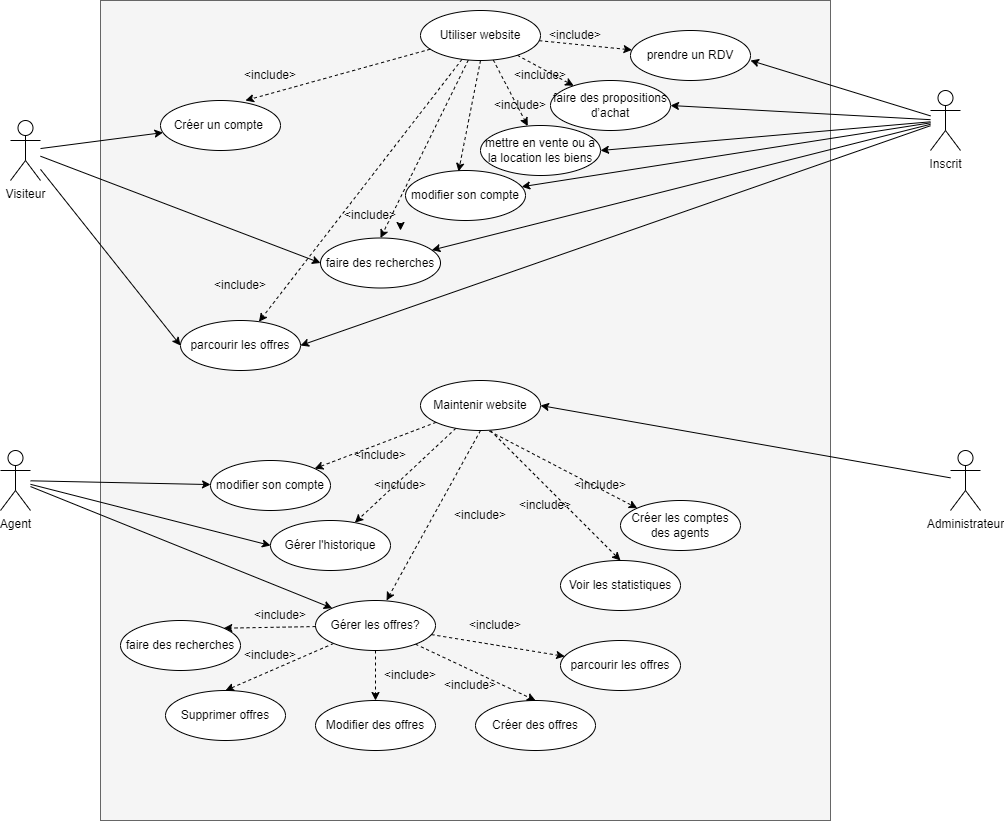

The diagram above was exported from draw.io. Its source (the exported page's mxGraphModel, read from the mxfile embedded in the PNG):
<mxGraphModel dx="1173" dy="540" grid="1" gridSize="10" guides="1" tooltips="1" connect="1" arrows="1" fold="1" page="1" pageScale="1" pageWidth="1169" pageHeight="827" math="0" shadow="0">
  <root>
    <mxCell id="0" />
    <mxCell id="1" parent="0" />
    <mxCell id="Z89uegjejK3dhPmlolPI-74" value="" style="rounded=0;whiteSpace=wrap;html=1;fillColor=#f5f5f5;fontColor=#333333;strokeColor=#666666;" parent="1" vertex="1">
      <mxGeometry x="110" y="20" width="730" height="820" as="geometry" />
    </mxCell>
    <mxCell id="Z89uegjejK3dhPmlolPI-25" style="edgeStyle=none;rounded=0;orthogonalLoop=1;jettySize=auto;html=1;entryX=0;entryY=0.5;entryDx=0;entryDy=0;" parent="1" source="Z89uegjejK3dhPmlolPI-1" target="Z89uegjejK3dhPmlolPI-13" edge="1">
      <mxGeometry relative="1" as="geometry" />
    </mxCell>
    <mxCell id="Z89uegjejK3dhPmlolPI-26" style="edgeStyle=none;rounded=0;orthogonalLoop=1;jettySize=auto;html=1;entryX=0;entryY=0.5;entryDx=0;entryDy=0;" parent="1" source="Z89uegjejK3dhPmlolPI-1" target="Z89uegjejK3dhPmlolPI-14" edge="1">
      <mxGeometry relative="1" as="geometry">
        <mxPoint x="410" y="180" as="targetPoint" />
      </mxGeometry>
    </mxCell>
    <mxCell id="Z89uegjejK3dhPmlolPI-30" style="edgeStyle=none;rounded=0;orthogonalLoop=1;jettySize=auto;html=1;" parent="1" source="Z89uegjejK3dhPmlolPI-1" target="Z89uegjejK3dhPmlolPI-27" edge="1">
      <mxGeometry relative="1" as="geometry" />
    </mxCell>
    <mxCell id="Z89uegjejK3dhPmlolPI-1" value="Visiteur" style="shape=umlActor;verticalLabelPosition=bottom;verticalAlign=top;html=1;outlineConnect=0;" parent="1" vertex="1">
      <mxGeometry x="20" y="140" width="30" height="60" as="geometry" />
    </mxCell>
    <mxCell id="PY11-EJa9TCTXqMesQqS-3" style="rounded=0;orthogonalLoop=1;jettySize=auto;html=1;" edge="1" parent="1" source="Z89uegjejK3dhPmlolPI-2">
      <mxGeometry relative="1" as="geometry">
        <mxPoint x="550" y="425" as="targetPoint" />
      </mxGeometry>
    </mxCell>
    <mxCell id="Z89uegjejK3dhPmlolPI-2" value="Administrateur" style="shape=umlActor;verticalLabelPosition=bottom;verticalAlign=top;html=1;outlineConnect=0;" parent="1" vertex="1">
      <mxGeometry x="960" y="470" width="30" height="60" as="geometry" />
    </mxCell>
    <mxCell id="Z89uegjejK3dhPmlolPI-40" style="edgeStyle=none;rounded=0;orthogonalLoop=1;jettySize=auto;html=1;" parent="1" source="Z89uegjejK3dhPmlolPI-3" target="Z89uegjejK3dhPmlolPI-28" edge="1">
      <mxGeometry relative="1" as="geometry" />
    </mxCell>
    <mxCell id="PY11-EJa9TCTXqMesQqS-16" style="edgeStyle=none;rounded=0;orthogonalLoop=1;jettySize=auto;html=1;" edge="1" parent="1" source="Z89uegjejK3dhPmlolPI-3">
      <mxGeometry relative="1" as="geometry">
        <mxPoint x="760" y="80" as="targetPoint" />
      </mxGeometry>
    </mxCell>
    <mxCell id="PY11-EJa9TCTXqMesQqS-17" style="edgeStyle=none;rounded=0;orthogonalLoop=1;jettySize=auto;html=1;entryX=1;entryY=0.5;entryDx=0;entryDy=0;" edge="1" parent="1" source="Z89uegjejK3dhPmlolPI-3" target="Z89uegjejK3dhPmlolPI-34">
      <mxGeometry relative="1" as="geometry" />
    </mxCell>
    <mxCell id="PY11-EJa9TCTXqMesQqS-18" style="edgeStyle=none;rounded=0;orthogonalLoop=1;jettySize=auto;html=1;entryX=1;entryY=0.5;entryDx=0;entryDy=0;" edge="1" parent="1" source="Z89uegjejK3dhPmlolPI-3" target="Z89uegjejK3dhPmlolPI-33">
      <mxGeometry relative="1" as="geometry" />
    </mxCell>
    <mxCell id="PY11-EJa9TCTXqMesQqS-21" style="edgeStyle=none;rounded=0;orthogonalLoop=1;jettySize=auto;html=1;" edge="1" parent="1" source="Z89uegjejK3dhPmlolPI-3" target="Z89uegjejK3dhPmlolPI-14">
      <mxGeometry relative="1" as="geometry" />
    </mxCell>
    <mxCell id="PY11-EJa9TCTXqMesQqS-23" style="edgeStyle=none;rounded=0;orthogonalLoop=1;jettySize=auto;html=1;entryX=1;entryY=0.5;entryDx=0;entryDy=0;" edge="1" parent="1" source="Z89uegjejK3dhPmlolPI-3" target="Z89uegjejK3dhPmlolPI-13">
      <mxGeometry relative="1" as="geometry" />
    </mxCell>
    <mxCell id="Z89uegjejK3dhPmlolPI-3" value="Inscrit" style="shape=umlActor;verticalLabelPosition=bottom;verticalAlign=top;html=1;outlineConnect=0;" parent="1" vertex="1">
      <mxGeometry x="940" y="110" width="30" height="60" as="geometry" />
    </mxCell>
    <mxCell id="Z89uegjejK3dhPmlolPI-53" style="edgeStyle=none;rounded=0;orthogonalLoop=1;jettySize=auto;html=1;" parent="1" source="Z89uegjejK3dhPmlolPI-4" target="PY11-EJa9TCTXqMesQqS-12" edge="1">
      <mxGeometry relative="1" as="geometry" />
    </mxCell>
    <mxCell id="Z89uegjejK3dhPmlolPI-57" style="edgeStyle=none;rounded=0;orthogonalLoop=1;jettySize=auto;html=1;entryX=0;entryY=0.5;entryDx=0;entryDy=0;" parent="1" source="Z89uegjejK3dhPmlolPI-4" target="Z89uegjejK3dhPmlolPI-46" edge="1">
      <mxGeometry relative="1" as="geometry" />
    </mxCell>
    <mxCell id="Z89uegjejK3dhPmlolPI-58" style="edgeStyle=none;rounded=0;orthogonalLoop=1;jettySize=auto;html=1;" parent="1" source="Z89uegjejK3dhPmlolPI-4" target="Z89uegjejK3dhPmlolPI-45" edge="1">
      <mxGeometry relative="1" as="geometry" />
    </mxCell>
    <mxCell id="Z89uegjejK3dhPmlolPI-4" value="Agent" style="shape=umlActor;verticalLabelPosition=bottom;verticalAlign=top;html=1;outlineConnect=0;" parent="1" vertex="1">
      <mxGeometry x="10" y="470" width="30" height="60" as="geometry" />
    </mxCell>
    <mxCell id="Z89uegjejK3dhPmlolPI-84" style="edgeStyle=none;rounded=0;orthogonalLoop=1;jettySize=auto;html=1;dashed=1;" parent="1" source="Z89uegjejK3dhPmlolPI-11" target="Z89uegjejK3dhPmlolPI-33" edge="1">
      <mxGeometry relative="1" as="geometry" />
    </mxCell>
    <mxCell id="Z89uegjejK3dhPmlolPI-86" style="edgeStyle=none;rounded=0;orthogonalLoop=1;jettySize=auto;html=1;dashed=1;" parent="1" source="Z89uegjejK3dhPmlolPI-11" target="Z89uegjejK3dhPmlolPI-37" edge="1">
      <mxGeometry relative="1" as="geometry" />
    </mxCell>
    <mxCell id="Z89uegjejK3dhPmlolPI-87" style="edgeStyle=none;rounded=0;orthogonalLoop=1;jettySize=auto;html=1;dashed=1;" parent="1" source="Z89uegjejK3dhPmlolPI-11" target="Z89uegjejK3dhPmlolPI-34" edge="1">
      <mxGeometry relative="1" as="geometry" />
    </mxCell>
    <mxCell id="PY11-EJa9TCTXqMesQqS-26" style="edgeStyle=none;rounded=0;orthogonalLoop=1;jettySize=auto;html=1;entryX=0.5;entryY=0;entryDx=0;entryDy=0;dashed=1;" edge="1" parent="1" source="Z89uegjejK3dhPmlolPI-11" target="Z89uegjejK3dhPmlolPI-14">
      <mxGeometry relative="1" as="geometry" />
    </mxCell>
    <mxCell id="PY11-EJa9TCTXqMesQqS-27" style="edgeStyle=none;rounded=0;orthogonalLoop=1;jettySize=auto;html=1;dashed=1;" edge="1" parent="1" source="Z89uegjejK3dhPmlolPI-11" target="Z89uegjejK3dhPmlolPI-13">
      <mxGeometry relative="1" as="geometry" />
    </mxCell>
    <mxCell id="Z89uegjejK3dhPmlolPI-11" value="Utiliser website" style="ellipse;whiteSpace=wrap;html=1;" parent="1" vertex="1">
      <mxGeometry x="430" y="30" width="120" height="50" as="geometry" />
    </mxCell>
    <mxCell id="Z89uegjejK3dhPmlolPI-13" value="parcourir les offres" style="ellipse;whiteSpace=wrap;html=1;" parent="1" vertex="1">
      <mxGeometry x="190" y="340" width="120" height="50" as="geometry" />
    </mxCell>
    <mxCell id="Z89uegjejK3dhPmlolPI-14" value="faire des recherches" style="ellipse;whiteSpace=wrap;html=1;" parent="1" vertex="1">
      <mxGeometry x="330" y="257.5" width="120" height="50" as="geometry" />
    </mxCell>
    <mxCell id="Z89uegjejK3dhPmlolPI-21" style="edgeStyle=none;rounded=0;orthogonalLoop=1;jettySize=auto;html=1;exitX=0.5;exitY=1;exitDx=0;exitDy=0;entryX=0.5;entryY=0;entryDx=0;entryDy=0;dashed=1;" parent="1" edge="1">
      <mxGeometry relative="1" as="geometry">
        <mxPoint x="610" y="190" as="targetPoint" />
      </mxGeometry>
    </mxCell>
    <mxCell id="Z89uegjejK3dhPmlolPI-23" style="edgeStyle=none;rounded=0;orthogonalLoop=1;jettySize=auto;html=1;entryX=0.5;entryY=0;entryDx=0;entryDy=0;dashed=1;" parent="1" edge="1">
      <mxGeometry relative="1" as="geometry">
        <mxPoint x="800" y="190" as="targetPoint" />
      </mxGeometry>
    </mxCell>
    <mxCell id="Z89uegjejK3dhPmlolPI-27" value="Créer un compte&amp;nbsp;" style="ellipse;whiteSpace=wrap;html=1;" parent="1" vertex="1">
      <mxGeometry x="170" y="120" width="120" height="50" as="geometry" />
    </mxCell>
    <mxCell id="Z89uegjejK3dhPmlolPI-28" value="modifier son compte" style="ellipse;whiteSpace=wrap;html=1;" parent="1" vertex="1">
      <mxGeometry x="415" y="190" width="120" height="50" as="geometry" />
    </mxCell>
    <mxCell id="Z89uegjejK3dhPmlolPI-31" style="edgeStyle=none;rounded=0;orthogonalLoop=1;jettySize=auto;html=1;entryX=0.708;entryY=0;entryDx=0;entryDy=0;entryPerimeter=0;dashed=1;" parent="1" source="Z89uegjejK3dhPmlolPI-11" target="Z89uegjejK3dhPmlolPI-27" edge="1">
      <mxGeometry relative="1" as="geometry">
        <mxPoint x="571.7167607381427" y="272.3132957047429" as="sourcePoint" />
      </mxGeometry>
    </mxCell>
    <mxCell id="Z89uegjejK3dhPmlolPI-32" style="edgeStyle=none;rounded=0;orthogonalLoop=1;jettySize=auto;html=1;exitX=0.5;exitY=1;exitDx=0;exitDy=0;entryX=0.442;entryY=0.02;entryDx=0;entryDy=0;entryPerimeter=0;dashed=1;" parent="1" source="Z89uegjejK3dhPmlolPI-11" target="Z89uegjejK3dhPmlolPI-28" edge="1">
      <mxGeometry relative="1" as="geometry">
        <mxPoint x="658.2832392618573" y="272.3132957047429" as="sourcePoint" />
      </mxGeometry>
    </mxCell>
    <mxCell id="Z89uegjejK3dhPmlolPI-33" value="mettre en vente ou à la location les biens" style="ellipse;whiteSpace=wrap;html=1;" parent="1" vertex="1">
      <mxGeometry x="490" y="145" width="120" height="50" as="geometry" />
    </mxCell>
    <mxCell id="Z89uegjejK3dhPmlolPI-34" value="faire des propositions d’achat" style="ellipse;whiteSpace=wrap;html=1;" parent="1" vertex="1">
      <mxGeometry x="560" y="100" width="120" height="50" as="geometry" />
    </mxCell>
    <mxCell id="Z89uegjejK3dhPmlolPI-37" value="prendre un RDV" style="ellipse;whiteSpace=wrap;html=1;" parent="1" vertex="1">
      <mxGeometry x="640" y="50" width="120" height="50" as="geometry" />
    </mxCell>
    <mxCell id="Z89uegjejK3dhPmlolPI-63" style="edgeStyle=none;rounded=0;orthogonalLoop=1;jettySize=auto;html=1;entryX=0.5;entryY=0;entryDx=0;entryDy=0;dashed=1;exitX=0.583;exitY=1;exitDx=0;exitDy=0;exitPerimeter=0;" parent="1" source="Z89uegjejK3dhPmlolPI-41" target="Z89uegjejK3dhPmlolPI-47" edge="1">
      <mxGeometry relative="1" as="geometry">
        <mxPoint x="519.351946757218" y="496.80430330536205" as="sourcePoint" />
      </mxGeometry>
    </mxCell>
    <mxCell id="Z89uegjejK3dhPmlolPI-64" style="edgeStyle=none;rounded=0;orthogonalLoop=1;jettySize=auto;html=1;entryX=0;entryY=0;entryDx=0;entryDy=0;dashed=1;exitX=0.575;exitY=1.013;exitDx=0;exitDy=0;exitPerimeter=0;" parent="1" source="Z89uegjejK3dhPmlolPI-41" target="Z89uegjejK3dhPmlolPI-48" edge="1">
      <mxGeometry relative="1" as="geometry">
        <mxPoint x="536.852128566582" y="490.6173761888606" as="sourcePoint" />
      </mxGeometry>
    </mxCell>
    <mxCell id="Z89uegjejK3dhPmlolPI-66" style="edgeStyle=none;rounded=0;orthogonalLoop=1;jettySize=auto;html=1;exitX=0.5;exitY=1;exitDx=0;exitDy=0;entryX=0.592;entryY=0;entryDx=0;entryDy=0;entryPerimeter=0;dashed=1;" parent="1" source="Z89uegjejK3dhPmlolPI-41" target="Z89uegjejK3dhPmlolPI-45" edge="1">
      <mxGeometry relative="1" as="geometry">
        <mxPoint x="490" y="500" as="sourcePoint" />
      </mxGeometry>
    </mxCell>
    <mxCell id="PY11-EJa9TCTXqMesQqS-34" style="edgeStyle=none;rounded=0;orthogonalLoop=1;jettySize=auto;html=1;dashed=1;" edge="1" parent="1" source="Z89uegjejK3dhPmlolPI-41" target="Z89uegjejK3dhPmlolPI-46">
      <mxGeometry relative="1" as="geometry" />
    </mxCell>
    <mxCell id="PY11-EJa9TCTXqMesQqS-36" style="edgeStyle=none;rounded=0;orthogonalLoop=1;jettySize=auto;html=1;dashed=1;" edge="1" parent="1" source="Z89uegjejK3dhPmlolPI-41" target="PY11-EJa9TCTXqMesQqS-12">
      <mxGeometry relative="1" as="geometry" />
    </mxCell>
    <mxCell id="Z89uegjejK3dhPmlolPI-41" value="Maintenir website" style="ellipse;whiteSpace=wrap;html=1;" parent="1" vertex="1">
      <mxGeometry x="430" y="400" width="120" height="50" as="geometry" />
    </mxCell>
    <mxCell id="Z89uegjejK3dhPmlolPI-42" value="Créer des offres" style="ellipse;whiteSpace=wrap;html=1;" parent="1" vertex="1">
      <mxGeometry x="485" y="720" width="120" height="50" as="geometry" />
    </mxCell>
    <mxCell id="Z89uegjejK3dhPmlolPI-43" value="Modifier des offres" style="ellipse;whiteSpace=wrap;html=1;" parent="1" vertex="1">
      <mxGeometry x="325" y="720" width="120" height="50" as="geometry" />
    </mxCell>
    <mxCell id="Z89uegjejK3dhPmlolPI-44" value="Supprimer offres" style="ellipse;whiteSpace=wrap;html=1;" parent="1" vertex="1">
      <mxGeometry x="175" y="710" width="120" height="50" as="geometry" />
    </mxCell>
    <mxCell id="Z89uegjejK3dhPmlolPI-59" style="edgeStyle=none;rounded=0;orthogonalLoop=1;jettySize=auto;html=1;entryX=0.5;entryY=0;entryDx=0;entryDy=0;dashed=1;" parent="1" source="Z89uegjejK3dhPmlolPI-45" target="Z89uegjejK3dhPmlolPI-43" edge="1">
      <mxGeometry relative="1" as="geometry" />
    </mxCell>
    <mxCell id="Z89uegjejK3dhPmlolPI-60" style="edgeStyle=none;rounded=0;orthogonalLoop=1;jettySize=auto;html=1;entryX=0.5;entryY=0;entryDx=0;entryDy=0;dashed=1;" parent="1" source="Z89uegjejK3dhPmlolPI-45" target="Z89uegjejK3dhPmlolPI-42" edge="1">
      <mxGeometry relative="1" as="geometry" />
    </mxCell>
    <mxCell id="Z89uegjejK3dhPmlolPI-61" style="edgeStyle=none;rounded=0;orthogonalLoop=1;jettySize=auto;html=1;entryX=0.5;entryY=0;entryDx=0;entryDy=0;dashed=1;" parent="1" source="Z89uegjejK3dhPmlolPI-45" target="Z89uegjejK3dhPmlolPI-44" edge="1">
      <mxGeometry relative="1" as="geometry" />
    </mxCell>
    <mxCell id="PY11-EJa9TCTXqMesQqS-8" style="edgeStyle=none;rounded=0;orthogonalLoop=1;jettySize=auto;html=1;dashed=1;" edge="1" parent="1" source="Z89uegjejK3dhPmlolPI-45" target="PY11-EJa9TCTXqMesQqS-7">
      <mxGeometry relative="1" as="geometry" />
    </mxCell>
    <mxCell id="PY11-EJa9TCTXqMesQqS-10" style="edgeStyle=none;rounded=0;orthogonalLoop=1;jettySize=auto;html=1;entryX=1;entryY=0;entryDx=0;entryDy=0;dashed=1;" edge="1" parent="1" source="Z89uegjejK3dhPmlolPI-45" target="PY11-EJa9TCTXqMesQqS-9">
      <mxGeometry relative="1" as="geometry" />
    </mxCell>
    <mxCell id="Z89uegjejK3dhPmlolPI-45" value="Gérer les offres?" style="ellipse;whiteSpace=wrap;html=1;" parent="1" vertex="1">
      <mxGeometry x="325" y="620" width="120" height="50" as="geometry" />
    </mxCell>
    <mxCell id="Z89uegjejK3dhPmlolPI-46" value="Gérer l'historique" style="ellipse;whiteSpace=wrap;html=1;" parent="1" vertex="1">
      <mxGeometry x="280" y="540" width="120" height="50" as="geometry" />
    </mxCell>
    <mxCell id="Z89uegjejK3dhPmlolPI-47" value="Voir les statistiques" style="ellipse;whiteSpace=wrap;html=1;" parent="1" vertex="1">
      <mxGeometry x="570" y="580" width="120" height="50" as="geometry" />
    </mxCell>
    <mxCell id="Z89uegjejK3dhPmlolPI-48" value="Créer les comptes des agents" style="ellipse;whiteSpace=wrap;html=1;" parent="1" vertex="1">
      <mxGeometry x="630" y="520" width="120" height="50" as="geometry" />
    </mxCell>
    <mxCell id="Z89uegjejK3dhPmlolPI-92" value="&amp;lt;include&amp;gt;" style="text;html=1;strokeColor=none;fillColor=none;align=center;verticalAlign=middle;whiteSpace=wrap;rounded=0;" parent="1" vertex="1">
      <mxGeometry x="220" y="290" width="60" height="30" as="geometry" />
    </mxCell>
    <mxCell id="Z89uegjejK3dhPmlolPI-93" value="&amp;lt;include&amp;gt;" style="text;html=1;strokeColor=none;fillColor=none;align=center;verticalAlign=middle;whiteSpace=wrap;rounded=0;" parent="1" vertex="1">
      <mxGeometry x="350" y="220" width="60" height="30" as="geometry" />
    </mxCell>
    <mxCell id="Z89uegjejK3dhPmlolPI-94" value="&amp;lt;include&amp;gt;" style="text;html=1;strokeColor=none;fillColor=none;align=center;verticalAlign=middle;whiteSpace=wrap;rounded=0;" parent="1" vertex="1">
      <mxGeometry x="500" y="110" width="60" height="30" as="geometry" />
    </mxCell>
    <mxCell id="Z89uegjejK3dhPmlolPI-95" value="&amp;lt;include&amp;gt;" style="text;html=1;strokeColor=none;fillColor=none;align=center;verticalAlign=middle;whiteSpace=wrap;rounded=0;" parent="1" vertex="1">
      <mxGeometry x="520" y="80" width="60" height="30" as="geometry" />
    </mxCell>
    <mxCell id="Z89uegjejK3dhPmlolPI-96" value="&amp;lt;include&amp;gt;" style="text;html=1;strokeColor=none;fillColor=none;align=center;verticalAlign=middle;whiteSpace=wrap;rounded=0;" parent="1" vertex="1">
      <mxGeometry x="555" y="40" width="60" height="30" as="geometry" />
    </mxCell>
    <mxCell id="Z89uegjejK3dhPmlolPI-100" value="&amp;lt;include&amp;gt;" style="text;html=1;strokeColor=none;fillColor=none;align=center;verticalAlign=middle;whiteSpace=wrap;rounded=0;" parent="1" vertex="1">
      <mxGeometry x="250" y="80" width="60" height="30" as="geometry" />
    </mxCell>
    <mxCell id="Z89uegjejK3dhPmlolPI-101" value="&amp;lt;include&amp;gt;" style="text;html=1;strokeColor=none;fillColor=none;align=center;verticalAlign=middle;whiteSpace=wrap;rounded=0;" parent="1" vertex="1">
      <mxGeometry x="580" y="490" width="60" height="30" as="geometry" />
    </mxCell>
    <mxCell id="Z89uegjejK3dhPmlolPI-102" value="&amp;lt;include&amp;gt;" style="text;html=1;strokeColor=none;fillColor=none;align=center;verticalAlign=middle;whiteSpace=wrap;rounded=0;" parent="1" vertex="1">
      <mxGeometry x="525" y="510" width="60" height="30" as="geometry" />
    </mxCell>
    <mxCell id="Z89uegjejK3dhPmlolPI-103" value="&amp;lt;include&amp;gt;" style="text;html=1;strokeColor=none;fillColor=none;align=center;verticalAlign=middle;whiteSpace=wrap;rounded=0;" parent="1" vertex="1">
      <mxGeometry x="460" y="520" width="60" height="30" as="geometry" />
    </mxCell>
    <mxCell id="Z89uegjejK3dhPmlolPI-104" value="&amp;lt;include&amp;gt;" style="text;html=1;strokeColor=none;fillColor=none;align=center;verticalAlign=middle;whiteSpace=wrap;rounded=0;" parent="1" vertex="1">
      <mxGeometry x="360" y="460" width="60" height="30" as="geometry" />
    </mxCell>
    <mxCell id="Z89uegjejK3dhPmlolPI-105" value="&amp;lt;include&amp;gt;" style="text;html=1;strokeColor=none;fillColor=none;align=center;verticalAlign=middle;whiteSpace=wrap;rounded=0;" parent="1" vertex="1">
      <mxGeometry x="450" y="690" width="60" height="30" as="geometry" />
    </mxCell>
    <mxCell id="Z89uegjejK3dhPmlolPI-106" value="&amp;lt;include&amp;gt;" style="text;html=1;strokeColor=none;fillColor=none;align=center;verticalAlign=middle;whiteSpace=wrap;rounded=0;" parent="1" vertex="1">
      <mxGeometry x="390" y="680" width="60" height="30" as="geometry" />
    </mxCell>
    <mxCell id="Z89uegjejK3dhPmlolPI-107" value="&amp;lt;include&amp;gt;" style="text;html=1;strokeColor=none;fillColor=none;align=center;verticalAlign=middle;whiteSpace=wrap;rounded=0;" parent="1" vertex="1">
      <mxGeometry x="250" y="660" width="60" height="30" as="geometry" />
    </mxCell>
    <mxCell id="PY11-EJa9TCTXqMesQqS-7" value="parcourir les offres" style="ellipse;whiteSpace=wrap;html=1;" vertex="1" parent="1">
      <mxGeometry x="570" y="660" width="120" height="50" as="geometry" />
    </mxCell>
    <mxCell id="PY11-EJa9TCTXqMesQqS-9" value="faire des recherches" style="ellipse;whiteSpace=wrap;html=1;" vertex="1" parent="1">
      <mxGeometry x="130" y="640" width="120" height="50" as="geometry" />
    </mxCell>
    <mxCell id="PY11-EJa9TCTXqMesQqS-12" value="modifier son compte" style="ellipse;whiteSpace=wrap;html=1;" vertex="1" parent="1">
      <mxGeometry x="220" y="480" width="120" height="50" as="geometry" />
    </mxCell>
    <mxCell id="PY11-EJa9TCTXqMesQqS-14" style="edgeStyle=none;rounded=0;orthogonalLoop=1;jettySize=auto;html=1;exitX=0.5;exitY=1;exitDx=0;exitDy=0;dashed=1;" edge="1" parent="1" source="Z89uegjejK3dhPmlolPI-27" target="Z89uegjejK3dhPmlolPI-27">
      <mxGeometry relative="1" as="geometry" />
    </mxCell>
    <mxCell id="PY11-EJa9TCTXqMesQqS-15" style="edgeStyle=none;rounded=0;orthogonalLoop=1;jettySize=auto;html=1;exitX=1;exitY=0.75;exitDx=0;exitDy=0;entryX=1;entryY=1;entryDx=0;entryDy=0;dashed=1;" edge="1" parent="1" source="Z89uegjejK3dhPmlolPI-93" target="Z89uegjejK3dhPmlolPI-93">
      <mxGeometry relative="1" as="geometry" />
    </mxCell>
    <mxCell id="PY11-EJa9TCTXqMesQqS-30" value="&amp;lt;include&amp;gt;" style="text;html=1;strokeColor=none;fillColor=none;align=center;verticalAlign=middle;whiteSpace=wrap;rounded=0;" vertex="1" parent="1">
      <mxGeometry x="380" y="490" width="60" height="30" as="geometry" />
    </mxCell>
    <mxCell id="PY11-EJa9TCTXqMesQqS-31" value="&amp;lt;include&amp;gt;" style="text;html=1;strokeColor=none;fillColor=none;align=center;verticalAlign=middle;whiteSpace=wrap;rounded=0;" vertex="1" parent="1">
      <mxGeometry x="475" y="630" width="60" height="30" as="geometry" />
    </mxCell>
    <mxCell id="PY11-EJa9TCTXqMesQqS-32" value="&amp;lt;include&amp;gt;" style="text;html=1;strokeColor=none;fillColor=none;align=center;verticalAlign=middle;whiteSpace=wrap;rounded=0;" vertex="1" parent="1">
      <mxGeometry x="260" y="620" width="60" height="30" as="geometry" />
    </mxCell>
  </root>
</mxGraphModel>